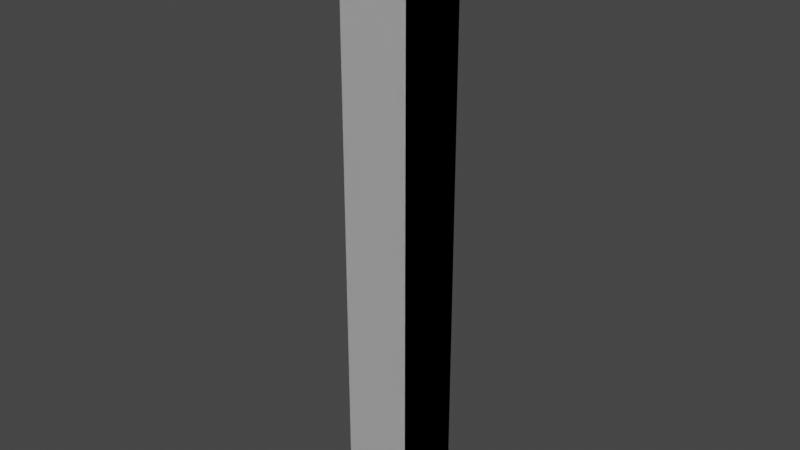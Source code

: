# Source: Armaturadone.blend  (saved by Blender 2.80.75; exported with 4.5.12 LTS)
import bpy
from mathutils import Matrix  # noqa: F401  (used for matrix-valued properties, if any)

bpy.ops.wm.read_factory_settings(use_empty=True)
scene = bpy.context.scene
scene.name = 'Scene'

# ---- collections
col_collection = bpy.data.collections.new('Collection'); scene.collection.children.link(col_collection)

# ---- world
world_world = bpy.data.worlds.new('World'); scene.world = world_world
world_world.use_nodes = True; world_world.node_tree.nodes.clear()
_N = world_world.node_tree.nodes; _L = world_world.node_tree.links
n0 = _N.new('ShaderNodeOutputWorld'); n0.name = 'World Output'; n0.location = (300, 300)
n1 = _N.new('ShaderNodeBackground'); n1.name = 'Background'; n1.location = (10, 300)
n1.inputs[0].default_value = (0.05088, 0.05088, 0.05088, 1.0)
_L.new(n1.outputs[0], n0.inputs[0])
n0.is_active_output = True
world_world.color = (0.05088, 0.05088, 0.05088)
world_world.use_sun_shadow = False
world_world.sun_shadow_jitter_overblur = 0.0

# ---- meshes
me_mesh_005 = bpy.data.meshes.new('Mesh.005')
me_mesh_005.from_pydata([(7.089, 363.5, -6.582e-05), (61.41, 363.5, -6.582e-05), (7.089, -112.2, 2.487e-05), (61.41, -112.2, 2.487e-05), (7.089, 363.5, 54.32), (61.41, -112.2, 54.32), (7.089, -112.2, 54.32), (7.089, -112.2, 2.487e-05), (61.41, 363.5, -6.582e-05), (61.41, 363.5, 54.32), (7.089, 363.5, -6.582e-05), (61.41, -112.2, 2.487e-05), (7.089, 363.5, 54.32), (61.41, -112.2, 54.32), (7.089, -112.2, 54.32), (61.41, 363.5, 54.32)], [], [(0, 1, 3, 2), (9, 4, 6, 5), (4, 0, 2, 6), (1, 9, 5, 3), (10, 7, 11, 8), (15, 13, 14, 12), (12, 14, 7, 10), (8, 11, 13, 15)])
_uv = me_mesh_005.uv_layers.new(name='UVmap_0')
_uv.uv.foreach_set('vector', [0.0, 0.0, 1.0, 0.0, 1.0, 1.0, 0.0, 1.0, 0.0, 0.0, 1.0, 0.0, 1.0, 1.0, 0.0, 1.0, 0.0, 0.0, 1.0, 0.0, 1.0, 1.0, 0.0, 1.0, 0.0, 0.0, 1.0, 0.0, 1.0, 1.0, 0.0, 1.0, 0.0, 0.0, 0.0, 1.0, 1.0, 1.0, 1.0, 0.0, 0.0, 0.0, 0.0, 1.0, 1.0, 1.0, 1.0, 0.0, 0.0, 0.0, 0.0, 1.0, 1.0, 1.0, 1.0, 0.0, 0.0, 0.0, 0.0, 1.0, 1.0, 1.0, 1.0, 0.0])
_uv.active_render = True
_uv = me_mesh_005.uv_layers.new(name='LightMapUV')
_uv.uv.foreach_set('vector', [0.0, 0.0, 0.0, 0.0, 0.0, 0.0, 0.0, 0.0, 0.0, 0.0, 0.0, 0.0, 0.0, 0.0, 0.0, 0.0, 0.0, 0.0, 0.0, 0.0, 0.0, 0.0, 0.0, 0.0, 0.0, 0.0, 0.0, 0.0, 0.0, 0.0, 0.0, 0.0, 0.0, 0.0, 0.0, 0.0, 0.0, 0.0, 0.0, 0.0, 0.0, 0.0, 0.0, 0.0, 0.0, 0.0, 0.0, 0.0, 0.0, 0.0, 0.0, 0.0, 0.0, 0.0, 0.0, 0.0, 0.0, 0.0, 0.0, 0.0, 0.0, 0.0, 0.0, 0.0])
me_mesh_005.use_remesh_preserve_volume = False
me_mesh_005.use_remesh_preserve_attributes = False
me_mesh_005.use_mirror_vertex_groups = False
me_mesh_005.update()
me_mesh_005.normals_split_custom_set([tuple(v) for v in zip(*[iter([0.0, -1.907e-07, -1.0, 0.0, -1.907e-07, -1.0, 0.0, -1.907e-07, -1.0, 0.0, -1.907e-07, -1.0, 7.558e-08, 1.323e-07, 1.0, 7.558e-08, 1.323e-07, 1.0, 7.558e-08, 1.323e-07, 1.0, 7.558e-08, 1.323e-07, 1.0, -1.0, 0.0, 4.477e-07, -1.0, 0.0, 4.477e-07, -1.0, 0.0, 4.477e-07, -1.0, 0.0, 4.477e-07, 1.0, 9.447e-09, -3.862e-07, 1.0, 9.447e-09, -3.862e-07, 1.0, 9.447e-09, -3.862e-07, 1.0, 9.447e-09, -3.862e-07, 0.0, 1.907e-07, 1.0, 0.0, 1.907e-07, 1.0, 0.0, 1.907e-07, 1.0, 0.0, 1.907e-07, 1.0, -7.558e-08, -1.323e-07, -1.0, -7.558e-08, -1.323e-07, -1.0, -7.558e-08, -1.323e-07, -1.0, -7.558e-08, -1.323e-07, -1.0, 1.0, 8.122e-11, -4.477e-07, 1.0, 8.122e-11, -4.477e-07, 1.0, 8.122e-11, -4.477e-07, 1.0, 8.122e-11, -4.477e-07, -1.0, -6.494e-09, 3.862e-07, -1.0, -6.494e-09, 3.862e-07, -1.0, -6.494e-09, 3.862e-07, -1.0, -6.494e-09, 3.862e-07])] * 3)])

# ---- objects
ob_sm_formworkreinforcment01_lod0_001 = bpy.data.objects.new('SM_FormworkReinforcment01_LOD0.001', me_mesh_005)

# ---- transforms, parenting, visibility, modifiers, constraints
ob_sm_formworkreinforcment01_lod0_001.location = (-0.3471, 0.2207, 1.122)
ob_sm_formworkreinforcment01_lod0_001.rotation_euler = (1.571, -0.0, 0.0)
ob_sm_formworkreinforcment01_lod0_001.scale = (0.01, 0.01, 0.01)
ob_sm_formworkreinforcment01_lod0_001.color = (0.8, 0.8, 0.8, 1.0)
ob_sm_formworkreinforcment01_lod0_001.lineart.crease_threshold = 0.0

# ---- collection membership
col_collection.objects.link(ob_sm_formworkreinforcment01_lod0_001)

# ---- scene / render settings (as saved in the file)
scene.frame_start = 1; scene.frame_end = 250; scene.frame_set(1)
scene.render.engine = 'BLENDER_EEVEE_NEXT'
scene.cycles.use_denoising = False
scene.cycles.samples = 128
scene.cycles.sampling_pattern = 'TABULATED_SOBOL'
scene.cycles.use_adaptive_sampling = False
scene.cycles.use_light_tree = False
scene.view_settings.view_transform = 'Filmic'
bpy.context.view_layer.update()

# ---- added for rendering (the .blend has no active camera and no usable light): camera, sun
cam_auto = bpy.data.cameras.new('AutoCamera')
cam_auto.lens = 50.0
cam_auto.sensor_width = 36.0
cam_auto.clip_end = 1000.0
ob_auto_camera = bpy.data.objects.new('AutoCamera', cam_auto)
scene.collection.objects.link(ob_auto_camera)
ob_auto_camera.location = (4.45386, -5.40099, 5.94552)
ob_auto_camera.rotation_euler = (1.09748, -7.21219e-08, 0.694738)
scene.camera = ob_auto_camera
light_auto_sun = bpy.data.lights.new('AutoSun', 'SUN')
light_auto_sun.energy = 3.0
light_auto_sun.angle = 0.0523599
ob_auto_sun = bpy.data.objects.new('AutoSun', light_auto_sun)
scene.collection.objects.link(ob_auto_sun)
ob_auto_sun.rotation_euler = (0.872665, 0.174533, 0.523599)
bpy.context.view_layer.update()
